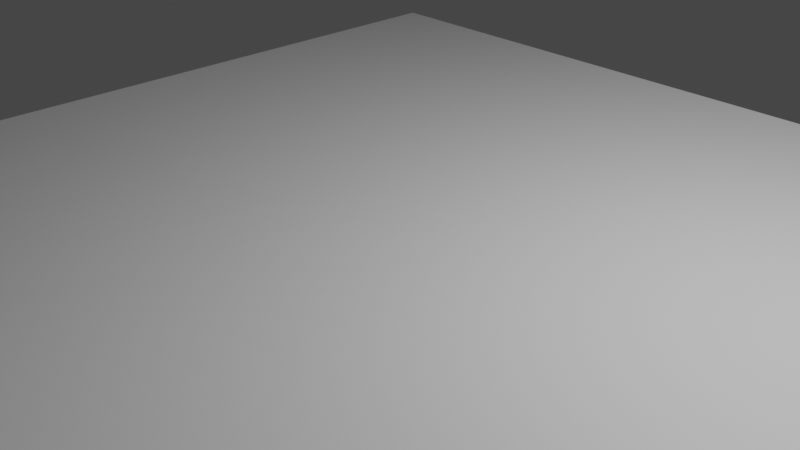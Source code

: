 # Source: Roof.blend  (saved by Blender 3.2.14; exported with 4.5.12 LTS)
import bpy
from mathutils import Matrix  # noqa: F401  (used for matrix-valued properties, if any)

bpy.ops.wm.read_factory_settings(use_empty=True)
scene = bpy.context.scene
scene.name = 'Scene'

# ---- collections
col_collection = bpy.data.collections.new('Collection'); scene.collection.children.link(col_collection)

# ---- materials (node trees are filled in below, after node groups)
mat_material = bpy.data.materials.new('Material')
mat_material.alpha_threshold = 0.0
mat_material.use_transparent_shadow = False
mat_material.line_color = (0.0, 0.0, 0.0, 1.0)
mat_material_001 = bpy.data.materials.new('Material.001')
mat_material_001.use_transparent_shadow = False

# ---- material node trees
mat_material.use_nodes = True; mat_material.node_tree.nodes.clear()
_N = mat_material.node_tree.nodes; _L = mat_material.node_tree.links
n0 = _N.new('ShaderNodeOutputMaterial'); n0.name = 'Material Output'; n0.location = (300, 300)
n1 = _N.new('ShaderNodeBsdfPrincipled'); n1.name = 'Principled BSDF'; n1.location = (10, 300)
n1.distribution = 'GGX'
n1.subsurface_method = 'RANDOM_WALK_SKIN'
n1.inputs[2].default_value = 0.4
n1.inputs[3].default_value = 1.45
n1.inputs[27].default_value = (0.0, 0.0, 0.0, 1.0)
n1.inputs[28].default_value = 1.0
_L.new(n1.outputs[0], n0.inputs[0])
n0.is_active_output = True
mat_material_001.use_nodes = True; mat_material_001.node_tree.nodes.clear()
_N = mat_material_001.node_tree.nodes; _L = mat_material_001.node_tree.links
n0 = _N.new('ShaderNodeBsdfPrincipled'); n0.name = 'Principled BSDF'; n0.location = (10, 300)
n0.distribution = 'GGX'
n0.subsurface_method = 'RANDOM_WALK_SKIN'
n0.inputs[0].default_value = (0.8, 0.6735, 0.09789, 1.0)
n0.inputs[3].default_value = 1.45
n0.inputs[27].default_value = (0.0, 0.0, 0.0, 1.0)
n0.inputs[28].default_value = 1.0
n1 = _N.new('ShaderNodeOutputMaterial'); n1.name = 'Material Output'; n1.location = (300, 300)
_L.new(n0.outputs[0], n1.inputs[0])
n1.is_active_output = True

# ---- world
world_world = bpy.data.worlds.new('World'); scene.world = world_world
world_world.use_nodes = True; world_world.node_tree.nodes.clear()
_N = world_world.node_tree.nodes; _L = world_world.node_tree.links
n0 = _N.new('ShaderNodeOutputWorld'); n0.name = 'World Output'; n0.location = (300, 300)
n1 = _N.new('ShaderNodeBackground'); n1.name = 'Background'; n1.location = (10, 300)
n1.inputs[0].default_value = (0.05088, 0.05088, 0.05088, 1.0)
_L.new(n1.outputs[0], n0.inputs[0])
n0.is_active_output = True
world_world.color = (0.05088, 0.05088, 0.05088)
world_world.use_sun_shadow = False
world_world.sun_shadow_jitter_overblur = 0.0

# ---- cameras
cam_camera = bpy.data.cameras.new('Camera')
cam_camera.clip_end = 100.0
cam_camera.ortho_scale = 7.314

# ---- lights
light_light = bpy.data.lights.new('Light', 'POINT')
light_light.transmission_factor = 0.0
light_light.energy = 1000.0
light_light.shadow_soft_size = 0.1
light_light.shadow_maximum_resolution = 0.006
light_light.use_absolute_resolution = True

# ---- meshes
me_cube = bpy.data.meshes.new('Cube')
me_cube.from_pydata([(5.0, 5.0, 0.15), (5.0, 5.0, -0.15), (5.0, -5.0, 0.15), (5.0, -5.0, -0.15), (-5.0, 5.0, 0.15), (-5.0, 5.0, -0.15), (-5.0, -5.0, 0.15), (-5.0, -5.0, -0.15)], [], [(0, 4, 6, 2), (3, 2, 6, 7), (7, 6, 4, 5), (5, 1, 3, 7), (1, 0, 2, 3), (5, 4, 0, 1)])
me_cube.polygons.foreach_set('material_index', [0, 0, 0, 1, 0, 0])
_uv = me_cube.uv_layers.new(name='UVMap')
_uv.uv.foreach_set('vector', [0.625, 0.5, 0.875, 0.5, 0.875, 0.75, 0.625, 0.75, 0.375, 0.75, 0.625, 0.75, 0.625, 1.0, 0.375, 1.0, 0.375, 0.0, 0.625, 0.0, 0.625, 0.25, 0.375, 0.25, 0.125, 0.5, 0.375, 0.5, 0.375, 0.75, 0.125, 0.75, 0.375, 0.5, 0.625, 0.5, 0.625, 0.75, 0.375, 0.75, 0.375, 0.25, 0.625, 0.25, 0.625, 0.5, 0.375, 0.5])
me_cube.materials.append(mat_material)
me_cube.materials.append(mat_material_001)
me_cube.use_mirror_vertex_groups = False
me_cube.update()

# ---- objects
ob_roof = bpy.data.objects.new('Roof', me_cube)
ob_light = bpy.data.objects.new('Light', light_light)
ob_camera = bpy.data.objects.new('Camera', cam_camera)

# ---- transforms, parenting, visibility, modifiers, constraints
ob_roof.location = (0.0, 0.0, 0.0)
ob_roof.lock_rotations_4d = False
ob_roof.empty_display_type = 'ARROWS'
ob_roof.lineart.crease_threshold = 0.0
ob_light.location = (4.076, 1.005, 5.904)
ob_light.rotation_euler = (0.6503, 0.05522, 1.866)
ob_light.lock_rotations_4d = False
ob_light.empty_display_type = 'ARROWS'
ob_light.color = (0.0, 0.0, 0.0, 0.0)
ob_light.lineart.crease_threshold = 0.0
ob_camera.location = (7.359, -6.926, 4.958)
ob_camera.rotation_euler = (1.109, 0.0, 0.8149)
ob_camera.lock_rotations_4d = False
ob_camera.empty_display_type = 'ARROWS'
ob_camera.color = (0.0, 0.0, 0.0, 0.0)
ob_camera.display_type = 'WIRE'
ob_camera.lineart.crease_threshold = 0.0

# ---- collection membership
col_collection.objects.link(ob_roof)
col_collection.objects.link(ob_light)
col_collection.objects.link(ob_camera)

# ---- scene / render settings (as saved in the file)
scene.camera = ob_camera
scene.frame_start = 1; scene.frame_end = 250; scene.frame_set(1)
scene.render.engine = 'BLENDER_EEVEE_NEXT'
scene.cycles.sampling_pattern = 'TABULATED_SOBOL'
scene.cycles.use_light_tree = False
scene.view_settings.view_transform = 'Filmic'
bpy.context.view_layer.update()
